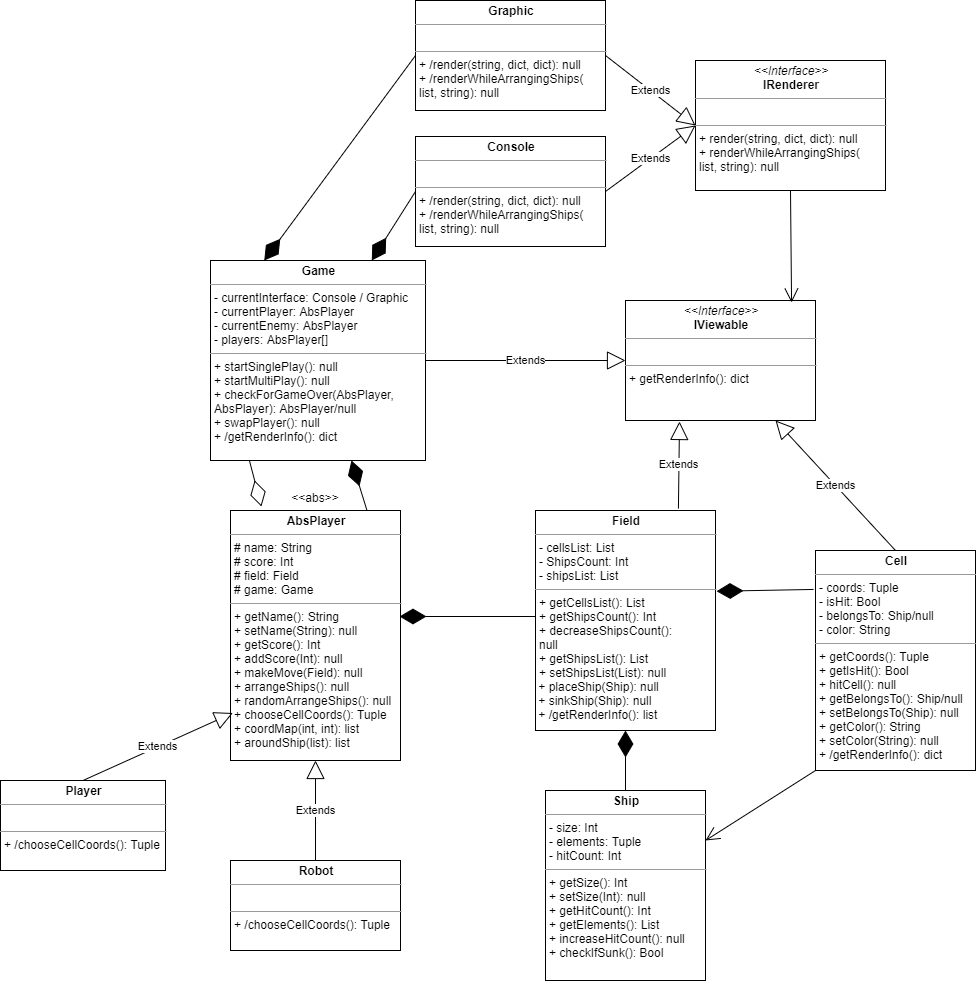

The diagram above was exported from draw.io. Its source (the exported page's mxGraphModel, read from the mxfile embedded in the PNG):
<mxGraphModel dx="1022" dy="1614" grid="1" gridSize="10" guides="1" tooltips="1" connect="1" arrows="1" fold="1" page="1" pageScale="1" pageWidth="850" pageHeight="1100" background="#ffffff" math="0" shadow="0">
  <root>
    <mxCell id="0" />
    <mxCell id="1" parent="0" />
    <mxCell id="f3GCQC4w1ikJoOcbjQZp-6" value="&lt;p style=&quot;margin: 0px ; margin-top: 4px ; text-align: center&quot;&gt;&lt;b&gt;Game&lt;/b&gt;&lt;/p&gt;&lt;hr size=&quot;1&quot;&gt;&lt;p style=&quot;margin: 0px ; margin-left: 4px&quot;&gt;&lt;span&gt;- currentInterface: Console / Graphic&lt;/span&gt;&lt;br&gt;&lt;/p&gt;&lt;p style=&quot;margin: 0px ; margin-left: 4px&quot;&gt;&lt;span&gt;- currentPlayer: AbsPlayer&lt;/span&gt;&lt;/p&gt;&lt;p style=&quot;margin: 0px ; margin-left: 4px&quot;&gt;&lt;span&gt;- currentEnemy: AbsPlayer&lt;/span&gt;&lt;/p&gt;&lt;p style=&quot;margin: 0px ; margin-left: 4px&quot;&gt;&lt;span&gt;- players: AbsPlayer[]&lt;/span&gt;&lt;/p&gt;&lt;hr size=&quot;1&quot;&gt;&lt;p style=&quot;margin: 0px ; margin-left: 4px&quot;&gt;+ startSinglePlay(): null&lt;/p&gt;&lt;p style=&quot;margin: 0px ; margin-left: 4px&quot;&gt;+ startMultiPlay(): null&lt;/p&gt;&lt;p style=&quot;margin: 0px ; margin-left: 4px&quot;&gt;+ checkForGameOver(AbsPlayer,&amp;nbsp;&lt;/p&gt;&lt;p style=&quot;margin: 0px ; margin-left: 4px&quot;&gt;AbsPlayer): AbsPlayer/null&lt;/p&gt;&lt;p style=&quot;margin: 0px ; margin-left: 4px&quot;&gt;+ swapPlayer(): null&lt;/p&gt;&lt;p style=&quot;margin: 0px ; margin-left: 4px&quot;&gt;+ /getRenderInfo(): dict&lt;/p&gt;&lt;p style=&quot;margin: 0px ; margin-left: 4px&quot;&gt;&lt;br&gt;&lt;/p&gt;&lt;p style=&quot;margin: 0px ; margin-left: 4px&quot;&gt;&lt;br&gt;&lt;/p&gt;" style="verticalAlign=top;align=left;overflow=fill;fontSize=12;fontFamily=Helvetica;html=1;" parent="1" vertex="1">
      <mxGeometry x="365" y="-40" width="215" height="200" as="geometry" />
    </mxCell>
    <mxCell id="f3GCQC4w1ikJoOcbjQZp-8" value="&lt;p style=&quot;margin: 0px ; margin-top: 4px ; text-align: center&quot;&gt;&lt;b&gt;AbsPlayer&lt;/b&gt;&lt;/p&gt;&lt;hr size=&quot;1&quot;&gt;&lt;p style=&quot;margin: 0px ; margin-left: 4px&quot;&gt;# name: String&lt;/p&gt;&lt;p style=&quot;margin: 0px ; margin-left: 4px&quot;&gt;# score: Int&lt;/p&gt;&lt;p style=&quot;margin: 0px ; margin-left: 4px&quot;&gt;# field: Field&lt;/p&gt;&lt;p style=&quot;margin: 0px ; margin-left: 4px&quot;&gt;# game: Game&lt;/p&gt;&lt;hr size=&quot;1&quot;&gt;&lt;p style=&quot;margin: 0px ; margin-left: 4px&quot;&gt;+ getName(): String&lt;/p&gt;&lt;p style=&quot;margin: 0px ; margin-left: 4px&quot;&gt;+ setName(String): null&lt;/p&gt;&lt;p style=&quot;margin: 0px ; margin-left: 4px&quot;&gt;+ getScore(): Int&lt;/p&gt;&lt;p style=&quot;margin: 0px ; margin-left: 4px&quot;&gt;+ addScore(Int): null&lt;/p&gt;&lt;p style=&quot;margin: 0px ; margin-left: 4px&quot;&gt;+ makeMove(Field): null&lt;/p&gt;&lt;p style=&quot;margin: 0px ; margin-left: 4px&quot;&gt;+ arrangeShips(): null&lt;/p&gt;&lt;p style=&quot;margin: 0px ; margin-left: 4px&quot;&gt;+ randomArrangeShips(): null&lt;/p&gt;&lt;p style=&quot;margin: 0px ; margin-left: 4px&quot;&gt;+ chooseCellCoords(): Tuple&lt;/p&gt;&lt;p style=&quot;margin: 0px ; margin-left: 4px&quot;&gt;+ coordMap(int, int): list&lt;/p&gt;&lt;p style=&quot;margin: 0px ; margin-left: 4px&quot;&gt;+ aroundShip(list): list&lt;/p&gt;" style="verticalAlign=top;align=left;overflow=fill;fontSize=12;fontFamily=Helvetica;html=1;" parent="1" vertex="1">
      <mxGeometry x="385" y="210" width="170" height="250" as="geometry" />
    </mxCell>
    <mxCell id="f3GCQC4w1ikJoOcbjQZp-12" value="&lt;p style=&quot;margin: 0px ; margin-top: 4px ; text-align: center&quot;&gt;&lt;b&gt;Player&lt;/b&gt;&lt;/p&gt;&lt;hr size=&quot;1&quot;&gt;&lt;p style=&quot;margin: 0px ; margin-left: 4px&quot;&gt;&lt;br&gt;&lt;/p&gt;&lt;hr size=&quot;1&quot;&gt;&lt;p style=&quot;margin: 0px ; margin-left: 4px&quot;&gt;+ /chooseCellCoords(): Tuple&lt;/p&gt;" style="verticalAlign=top;align=left;overflow=fill;fontSize=12;fontFamily=Helvetica;html=1;" parent="1" vertex="1">
      <mxGeometry x="155" y="480" width="165" height="90" as="geometry" />
    </mxCell>
    <mxCell id="f3GCQC4w1ikJoOcbjQZp-13" value="&lt;p style=&quot;margin: 0px ; margin-top: 4px ; text-align: center&quot;&gt;&lt;b&gt;Robot&lt;/b&gt;&lt;/p&gt;&lt;hr size=&quot;1&quot;&gt;&lt;p style=&quot;margin: 0px ; margin-left: 4px&quot;&gt;&lt;br&gt;&lt;/p&gt;&lt;hr size=&quot;1&quot;&gt;&lt;p style=&quot;margin: 0px ; margin-left: 4px&quot;&gt;+ /chooseCellCoords(): Tuple&lt;/p&gt;" style="verticalAlign=top;align=left;overflow=fill;fontSize=12;fontFamily=Helvetica;html=1;" parent="1" vertex="1">
      <mxGeometry x="385" y="560" width="170" height="90" as="geometry" />
    </mxCell>
    <mxCell id="f3GCQC4w1ikJoOcbjQZp-9" value="&amp;lt;&amp;lt;abs&amp;gt;&amp;gt;" style="text;html=1;strokeColor=none;fillColor=none;align=center;verticalAlign=middle;whiteSpace=wrap;rounded=0;" parent="1" vertex="1">
      <mxGeometry x="450" y="187" width="40" height="20" as="geometry" />
    </mxCell>
    <mxCell id="f3GCQC4w1ikJoOcbjQZp-20" value="&lt;p style=&quot;margin: 0px ; margin-top: 4px ; text-align: center&quot;&gt;&lt;b&gt;Field&lt;/b&gt;&lt;/p&gt;&lt;hr size=&quot;1&quot;&gt;&lt;p style=&quot;margin: 0px ; margin-left: 4px&quot;&gt;- cellsList: List&lt;/p&gt;&lt;p style=&quot;margin: 0px ; margin-left: 4px&quot;&gt;- ShipsCount: Int&lt;/p&gt;&lt;p style=&quot;margin: 0px ; margin-left: 4px&quot;&gt;- shipsList: List&lt;br&gt;&lt;/p&gt;&lt;hr size=&quot;1&quot;&gt;&lt;p style=&quot;margin: 0px ; margin-left: 4px&quot;&gt;+ getCellsList(): List&lt;/p&gt;&lt;p style=&quot;margin: 0px ; margin-left: 4px&quot;&gt;+ getShipsCount(): Int&lt;/p&gt;&lt;p style=&quot;margin: 0px ; margin-left: 4px&quot;&gt;+ decreaseShipsCount():&amp;nbsp;&lt;/p&gt;&lt;p style=&quot;margin: 0px ; margin-left: 4px&quot;&gt;null&lt;/p&gt;&lt;p style=&quot;margin: 0px ; margin-left: 4px&quot;&gt;+ getShipsList(): List&lt;/p&gt;&lt;p style=&quot;margin: 0px ; margin-left: 4px&quot;&gt;+ setShipsList(List): null&lt;/p&gt;&amp;nbsp;+ placeShip(Ship): null&lt;br&gt;&amp;nbsp;+ sinkShip(Ship): null&lt;br&gt;&amp;nbsp;+ /getRenderInfo(): list&lt;br&gt;&lt;p style=&quot;margin: 0px ; margin-left: 4px&quot;&gt;&amp;nbsp;&lt;/p&gt;&lt;p style=&quot;margin: 0px ; margin-left: 4px&quot;&gt;&lt;br&gt;&lt;/p&gt;&lt;p style=&quot;margin: 0px ; margin-left: 4px&quot;&gt;&lt;br&gt;&lt;/p&gt;" style="verticalAlign=top;align=left;overflow=fill;fontSize=12;fontFamily=Helvetica;html=1;" parent="1" vertex="1">
      <mxGeometry x="690" y="210" width="180" height="220" as="geometry" />
    </mxCell>
    <mxCell id="f3GCQC4w1ikJoOcbjQZp-22" value="" style="endArrow=diamondThin;endFill=1;endSize=24;html=1;exitX=0;exitY=0.5;exitDx=0;exitDy=0;" parent="1" edge="1">
      <mxGeometry width="160" relative="1" as="geometry">
        <mxPoint x="690" y="316" as="sourcePoint" />
        <mxPoint x="554" y="316" as="targetPoint" />
      </mxGeometry>
    </mxCell>
    <mxCell id="f3GCQC4w1ikJoOcbjQZp-23" value="&lt;p style=&quot;margin: 0px ; margin-top: 4px ; text-align: center&quot;&gt;&lt;b&gt;Cell&lt;/b&gt;&lt;/p&gt;&lt;hr size=&quot;1&quot;&gt;&lt;p style=&quot;margin: 0px ; margin-left: 4px&quot;&gt;- coords: Tuple&lt;/p&gt;&lt;p style=&quot;margin: 0px ; margin-left: 4px&quot;&gt;- isHit: Bool&lt;/p&gt;&lt;p style=&quot;margin: 0px ; margin-left: 4px&quot;&gt;- belongsTo: Ship/null&lt;/p&gt;&lt;p style=&quot;margin: 0px ; margin-left: 4px&quot;&gt;- color: String&lt;/p&gt;&lt;hr size=&quot;1&quot;&gt;&lt;p style=&quot;margin: 0px ; margin-left: 4px&quot;&gt;+ getCoords(): Tuple&lt;/p&gt;&lt;p style=&quot;margin: 0px ; margin-left: 4px&quot;&gt;+ getIsHit(): Bool&lt;/p&gt;&lt;p style=&quot;margin: 0px ; margin-left: 4px&quot;&gt;+ hitCell(): null&lt;/p&gt;&lt;p style=&quot;margin: 0px ; margin-left: 4px&quot;&gt;+ getBelongsTo(): Ship/null&lt;/p&gt;&lt;p style=&quot;margin: 0px ; margin-left: 4px&quot;&gt;+ setBelongsTo(Ship): null&lt;/p&gt;&lt;p style=&quot;margin: 0px ; margin-left: 4px&quot;&gt;+ getColor(): String&lt;/p&gt;&lt;p style=&quot;margin: 0px ; margin-left: 4px&quot;&gt;+ setColor(String): null&lt;/p&gt;&lt;p style=&quot;margin: 0px ; margin-left: 4px&quot;&gt;+ /getRenderInfo(): dict&lt;/p&gt;" style="verticalAlign=top;align=left;overflow=fill;fontSize=12;fontFamily=Helvetica;html=1;" parent="1" vertex="1">
      <mxGeometry x="970" y="250" width="160" height="220" as="geometry" />
    </mxCell>
    <mxCell id="f3GCQC4w1ikJoOcbjQZp-25" value="Extends" style="endArrow=block;endSize=16;endFill=0;html=1;exitX=0.5;exitY=0;exitDx=0;exitDy=0;entryX=0.014;entryY=0.81;entryDx=0;entryDy=0;entryPerimeter=0;" parent="1" source="f3GCQC4w1ikJoOcbjQZp-12" target="f3GCQC4w1ikJoOcbjQZp-8" edge="1">
      <mxGeometry width="160" relative="1" as="geometry">
        <mxPoint x="160" y="640" as="sourcePoint" />
        <mxPoint x="320" y="640" as="targetPoint" />
      </mxGeometry>
    </mxCell>
    <mxCell id="f3GCQC4w1ikJoOcbjQZp-26" value="Extends" style="endArrow=block;endSize=16;endFill=0;html=1;exitX=0.5;exitY=0;exitDx=0;exitDy=0;entryX=0.5;entryY=1;entryDx=0;entryDy=0;" parent="1" source="f3GCQC4w1ikJoOcbjQZp-13" target="f3GCQC4w1ikJoOcbjQZp-8" edge="1">
      <mxGeometry width="160" relative="1" as="geometry">
        <mxPoint x="290" y="650" as="sourcePoint" />
        <mxPoint x="450" y="650" as="targetPoint" />
      </mxGeometry>
    </mxCell>
    <mxCell id="f3GCQC4w1ikJoOcbjQZp-28" value="" style="endArrow=diamondThin;endFill=1;endSize=24;html=1;exitX=-0.012;exitY=0.177;exitDx=0;exitDy=0;entryX=1.006;entryY=0.367;entryDx=0;entryDy=0;entryPerimeter=0;exitPerimeter=0;" parent="1" source="f3GCQC4w1ikJoOcbjQZp-23" target="f3GCQC4w1ikJoOcbjQZp-20" edge="1">
      <mxGeometry width="160" relative="1" as="geometry">
        <mxPoint x="760" y="440" as="sourcePoint" />
        <mxPoint x="920" y="440" as="targetPoint" />
      </mxGeometry>
    </mxCell>
    <mxCell id="f3GCQC4w1ikJoOcbjQZp-29" value="&lt;p style=&quot;margin: 0px ; margin-top: 4px ; text-align: center&quot;&gt;&lt;b&gt;Ship&lt;/b&gt;&lt;/p&gt;&lt;hr size=&quot;1&quot;&gt;&lt;p style=&quot;margin: 0px ; margin-left: 4px&quot;&gt;- size: Int&lt;/p&gt;&lt;p style=&quot;margin: 0px ; margin-left: 4px&quot;&gt;- elements: Tuple&lt;/p&gt;&lt;p style=&quot;margin: 0px ; margin-left: 4px&quot;&gt;- hitCount: Int&lt;/p&gt;&lt;hr size=&quot;1&quot;&gt;&lt;p style=&quot;margin: 0px ; margin-left: 4px&quot;&gt;+ getSize(): Int&lt;/p&gt;&lt;p style=&quot;margin: 0px ; margin-left: 4px&quot;&gt;+ setSize(Int): null&lt;/p&gt;&lt;p style=&quot;margin: 0px ; margin-left: 4px&quot;&gt;+ getHitCount(): Int&lt;/p&gt;&lt;p style=&quot;margin: 0px ; margin-left: 4px&quot;&gt;+ getElements(): List&lt;/p&gt;&lt;p style=&quot;margin: 0px ; margin-left: 4px&quot;&gt;+ increaseHitCount(): null&lt;/p&gt;&lt;p style=&quot;margin: 0px ; margin-left: 4px&quot;&gt;+ checkIfSunk(): Bool&lt;/p&gt;&lt;p style=&quot;margin: 0px ; margin-left: 4px&quot;&gt;&lt;br&gt;&lt;/p&gt;&lt;p style=&quot;margin: 0px ; margin-left: 4px&quot;&gt;&lt;br&gt;&lt;/p&gt;" style="verticalAlign=top;align=left;overflow=fill;fontSize=12;fontFamily=Helvetica;html=1;" parent="1" vertex="1">
      <mxGeometry x="700" y="490" width="160" height="190" as="geometry" />
    </mxCell>
    <mxCell id="f3GCQC4w1ikJoOcbjQZp-31" value="" style="endArrow=open;endFill=1;endSize=12;html=1;exitX=0;exitY=1;exitDx=0;exitDy=0;" parent="1" source="f3GCQC4w1ikJoOcbjQZp-23" edge="1">
      <mxGeometry width="160" relative="1" as="geometry">
        <mxPoint x="830" y="530" as="sourcePoint" />
        <mxPoint x="860" y="540" as="targetPoint" />
      </mxGeometry>
    </mxCell>
    <mxCell id="f3GCQC4w1ikJoOcbjQZp-32" value="" style="endArrow=diamondThin;endFill=1;endSize=24;html=1;exitX=0.5;exitY=0;exitDx=0;exitDy=0;entryX=0.5;entryY=1;entryDx=0;entryDy=0;" parent="1" source="f3GCQC4w1ikJoOcbjQZp-29" target="f3GCQC4w1ikJoOcbjQZp-20" edge="1">
      <mxGeometry width="160" relative="1" as="geometry">
        <mxPoint x="1000" y="300" as="sourcePoint" />
        <mxPoint x="1160" y="300" as="targetPoint" />
      </mxGeometry>
    </mxCell>
    <mxCell id="2USQmuJZEQNCQxNqzbMW-3" value="Extends" style="endArrow=block;endSize=16;endFill=0;html=1;exitX=0.794;exitY=-0.009;exitDx=0;exitDy=0;exitPerimeter=0;entryX=0.15;entryY=1.011;entryDx=0;entryDy=0;entryPerimeter=0;" parent="1" source="f3GCQC4w1ikJoOcbjQZp-20" edge="1">
      <mxGeometry width="160" relative="1" as="geometry">
        <mxPoint x="830" y="170" as="sourcePoint" />
        <mxPoint x="834" y="120.99000000000001" as="targetPoint" />
      </mxGeometry>
    </mxCell>
    <mxCell id="2USQmuJZEQNCQxNqzbMW-4" value="Extends" style="endArrow=block;endSize=16;endFill=0;html=1;entryX=0.75;entryY=1;entryDx=0;entryDy=0;exitX=0.5;exitY=0;exitDx=0;exitDy=0;" parent="1" source="f3GCQC4w1ikJoOcbjQZp-23" edge="1">
      <mxGeometry width="160" relative="1" as="geometry">
        <mxPoint x="1040" y="247" as="sourcePoint" />
        <mxPoint x="930" y="120" as="targetPoint" />
      </mxGeometry>
    </mxCell>
    <mxCell id="YhckOSwrFIomx_-VQ-Q4-2" value="&lt;p style=&quot;margin: 0px ; margin-top: 4px ; text-align: center&quot;&gt;&lt;i&gt;&amp;lt;&amp;lt;Interface&amp;gt;&amp;gt;&lt;/i&gt;&lt;br&gt;&lt;b&gt;IViewable&lt;/b&gt;&lt;/p&gt;&lt;hr size=&quot;1&quot;&gt;&lt;p style=&quot;margin: 0px ; margin-left: 4px&quot;&gt;&lt;br&gt;&lt;/p&gt;&lt;hr size=&quot;1&quot;&gt;&lt;p style=&quot;margin: 0px ; margin-left: 4px&quot;&gt;+ getRenderInfo(): dict&lt;br&gt;&lt;/p&gt;" style="verticalAlign=top;align=left;overflow=fill;fontSize=12;fontFamily=Helvetica;html=1;" parent="1" vertex="1">
      <mxGeometry x="780" width="190" height="120" as="geometry" />
    </mxCell>
    <mxCell id="YhckOSwrFIomx_-VQ-Q4-3" value="&lt;p style=&quot;margin: 0px ; margin-top: 4px ; text-align: center&quot;&gt;&lt;i&gt;&amp;lt;&amp;lt;Interface&amp;gt;&amp;gt;&lt;/i&gt;&lt;br&gt;&lt;b&gt;IRenderer&lt;/b&gt;&lt;/p&gt;&lt;hr size=&quot;1&quot;&gt;&lt;p style=&quot;margin: 0px ; margin-left: 4px&quot;&gt;&lt;br&gt;&lt;/p&gt;&lt;hr size=&quot;1&quot;&gt;&lt;p style=&quot;margin: 0px 0px 0px 4px&quot;&gt;+ render(string, dict, dict): null&lt;br&gt;&lt;/p&gt;&lt;p style=&quot;margin: 0px 0px 0px 4px&quot;&gt;+ renderWhileArrangingShips(&lt;/p&gt;&lt;p style=&quot;margin: 0px 0px 0px 4px&quot;&gt;list, string): null&lt;/p&gt;" style="verticalAlign=top;align=left;overflow=fill;fontSize=12;fontFamily=Helvetica;html=1;" parent="1" vertex="1">
      <mxGeometry x="850" y="-240" width="190" height="130" as="geometry" />
    </mxCell>
    <mxCell id="YhckOSwrFIomx_-VQ-Q4-4" value="" style="endArrow=open;endFill=1;endSize=12;html=1;exitX=0.5;exitY=1;exitDx=0;exitDy=0;entryX=0.874;entryY=0.017;entryDx=0;entryDy=0;entryPerimeter=0;" parent="1" source="YhckOSwrFIomx_-VQ-Q4-3" target="YhckOSwrFIomx_-VQ-Q4-2" edge="1">
      <mxGeometry width="160" relative="1" as="geometry">
        <mxPoint x="880" y="-100" as="sourcePoint" />
        <mxPoint x="1000" y="-90" as="targetPoint" />
      </mxGeometry>
    </mxCell>
    <mxCell id="YhckOSwrFIomx_-VQ-Q4-5" value="&lt;p style=&quot;margin: 0px ; margin-top: 4px ; text-align: center&quot;&gt;&lt;b&gt;Console&lt;/b&gt;&lt;/p&gt;&lt;hr size=&quot;1&quot;&gt;&lt;p style=&quot;margin: 0px ; margin-left: 4px&quot;&gt;&lt;br&gt;&lt;/p&gt;&lt;hr size=&quot;1&quot;&gt;&lt;p style=&quot;margin: 0px 0px 0px 4px&quot;&gt;+ /render(string, dict, dict): null&lt;br&gt;&lt;/p&gt;&lt;p style=&quot;margin: 0px 0px 0px 4px&quot;&gt;+ /renderWhileArrangingShips(&lt;/p&gt;&lt;p style=&quot;margin: 0px 0px 0px 4px&quot;&gt;list, string): null&lt;/p&gt;" style="verticalAlign=top;align=left;overflow=fill;fontSize=12;fontFamily=Helvetica;html=1;" parent="1" vertex="1">
      <mxGeometry x="570" y="-164" width="190" height="110" as="geometry" />
    </mxCell>
    <mxCell id="YhckOSwrFIomx_-VQ-Q4-6" value="&lt;p style=&quot;margin: 0px ; margin-top: 4px ; text-align: center&quot;&gt;&lt;b&gt;Graphic&lt;/b&gt;&lt;/p&gt;&lt;hr size=&quot;1&quot;&gt;&lt;p style=&quot;margin: 0px ; margin-left: 4px&quot;&gt;&lt;br&gt;&lt;/p&gt;&lt;hr size=&quot;1&quot;&gt;&lt;p style=&quot;margin: 0px ; margin-left: 4px&quot;&gt;+ /render(string, dict, dict): null&lt;br&gt;&lt;/p&gt;&lt;p style=&quot;margin: 0px ; margin-left: 4px&quot;&gt;+ /renderWhileArrangingShips(&lt;/p&gt;&lt;p style=&quot;margin: 0px ; margin-left: 4px&quot;&gt;list, string): null&lt;/p&gt;" style="verticalAlign=top;align=left;overflow=fill;fontSize=12;fontFamily=Helvetica;html=1;" parent="1" vertex="1">
      <mxGeometry x="570" y="-300" width="190" height="110" as="geometry" />
    </mxCell>
    <mxCell id="YhckOSwrFIomx_-VQ-Q4-7" value="Extends" style="endArrow=block;endSize=16;endFill=0;html=1;exitX=1;exitY=0.5;exitDx=0;exitDy=0;entryX=0;entryY=0.5;entryDx=0;entryDy=0;" parent="1" source="YhckOSwrFIomx_-VQ-Q4-6" target="YhckOSwrFIomx_-VQ-Q4-3" edge="1">
      <mxGeometry width="160" relative="1" as="geometry">
        <mxPoint x="820" y="-280" as="sourcePoint" />
        <mxPoint x="980" y="-280" as="targetPoint" />
      </mxGeometry>
    </mxCell>
    <mxCell id="YhckOSwrFIomx_-VQ-Q4-8" value="Extends" style="endArrow=block;endSize=16;endFill=0;html=1;exitX=1;exitY=0.5;exitDx=0;exitDy=0;entryX=0;entryY=0.5;entryDx=0;entryDy=0;" parent="1" source="YhckOSwrFIomx_-VQ-Q4-5" target="YhckOSwrFIomx_-VQ-Q4-3" edge="1">
      <mxGeometry width="160" relative="1" as="geometry">
        <mxPoint x="430" y="-180" as="sourcePoint" />
        <mxPoint x="590" y="-180" as="targetPoint" />
      </mxGeometry>
    </mxCell>
    <mxCell id="AQHfHgGLnoWqHzUMsP5o-2" value="" style="endArrow=diamondThin;endFill=1;endSize=24;html=1;exitX=0;exitY=0.5;exitDx=0;exitDy=0;entryX=0.75;entryY=0;entryDx=0;entryDy=0;" parent="1" source="YhckOSwrFIomx_-VQ-Q4-5" target="f3GCQC4w1ikJoOcbjQZp-6" edge="1">
      <mxGeometry width="160" relative="1" as="geometry">
        <mxPoint x="400" y="-160" as="sourcePoint" />
        <mxPoint x="560" y="-160" as="targetPoint" />
      </mxGeometry>
    </mxCell>
    <mxCell id="AQHfHgGLnoWqHzUMsP5o-3" value="" style="endArrow=diamondThin;endFill=1;endSize=24;html=1;exitX=0;exitY=0.5;exitDx=0;exitDy=0;entryX=0.25;entryY=0;entryDx=0;entryDy=0;" parent="1" source="YhckOSwrFIomx_-VQ-Q4-6" target="f3GCQC4w1ikJoOcbjQZp-6" edge="1">
      <mxGeometry width="160" relative="1" as="geometry">
        <mxPoint x="400" y="-200" as="sourcePoint" />
        <mxPoint x="560" y="-200" as="targetPoint" />
      </mxGeometry>
    </mxCell>
    <mxCell id="AQHfHgGLnoWqHzUMsP5o-4" value="Extends" style="endArrow=block;endSize=16;endFill=0;html=1;exitX=1;exitY=0.5;exitDx=0;exitDy=0;entryX=0;entryY=0.5;entryDx=0;entryDy=0;" parent="1" source="f3GCQC4w1ikJoOcbjQZp-6" target="YhckOSwrFIomx_-VQ-Q4-2" edge="1">
      <mxGeometry width="160" relative="1" as="geometry">
        <mxPoint x="610" y="60" as="sourcePoint" />
        <mxPoint x="770" y="60" as="targetPoint" />
      </mxGeometry>
    </mxCell>
    <mxCell id="AQHfHgGLnoWqHzUMsP5o-5" value="" style="endArrow=diamondThin;endFill=1;endSize=24;html=1;exitX=0.75;exitY=0;exitDx=0;exitDy=0;entryX=0.614;entryY=1;entryDx=0;entryDy=0;entryPerimeter=0;" parent="1" edge="1">
      <mxGeometry width="160" relative="1" as="geometry">
        <mxPoint x="521.5" y="210" as="sourcePoint" />
        <mxPoint x="506.01" y="160" as="targetPoint" />
      </mxGeometry>
    </mxCell>
    <mxCell id="AQHfHgGLnoWqHzUMsP5o-6" value="" style="endArrow=diamondThin;endFill=0;endSize=24;html=1;exitX=0.181;exitY=1;exitDx=0;exitDy=0;entryX=0.182;entryY=-0.016;entryDx=0;entryDy=0;entryPerimeter=0;exitPerimeter=0;" parent="1" source="f3GCQC4w1ikJoOcbjQZp-6" target="f3GCQC4w1ikJoOcbjQZp-8" edge="1">
      <mxGeometry width="160" relative="1" as="geometry">
        <mxPoint x="431" y="207" as="sourcePoint" />
        <mxPoint x="380" y="190" as="targetPoint" />
      </mxGeometry>
    </mxCell>
  </root>
</mxGraphModel>